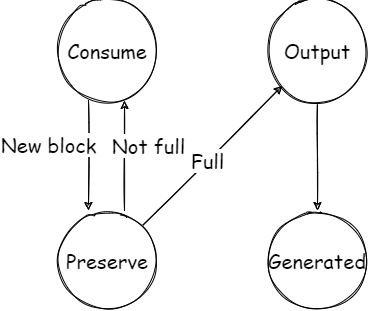

The diagram above was exported from draw.io. Its source (the exported page's mxGraphModel, read from the mxfile embedded in the PNG):
<mxGraphModel dx="1422" dy="857" grid="1" gridSize="10" guides="1" tooltips="1" connect="1" arrows="1" fold="1" page="1" pageScale="1" pageWidth="827" pageHeight="1169" math="0" shadow="0">
  <root>
    <mxCell id="0" />
    <mxCell id="1" parent="0" />
    <mxCell id="HCAY-r3_YxqaHf7jxiEu-5" value="" style="edgeStyle=orthogonalEdgeStyle;rounded=0;orthogonalLoop=1;jettySize=auto;html=1;fontFamily=Comic Sans MS;fontSize=20;sketch=1;" edge="1" parent="1">
      <mxGeometry relative="1" as="geometry">
        <mxPoint x="121" y="350" as="sourcePoint" />
        <mxPoint x="121" y="460" as="targetPoint" />
      </mxGeometry>
    </mxCell>
    <mxCell id="HCAY-r3_YxqaHf7jxiEu-11" value="New block" style="edgeLabel;html=1;align=center;verticalAlign=middle;resizable=0;points=[];fontSize=20;fontFamily=Comic Sans MS;" vertex="1" connectable="0" parent="HCAY-r3_YxqaHf7jxiEu-5">
      <mxGeometry x="-0.2182" y="4" relative="1" as="geometry">
        <mxPoint x="-45" as="offset" />
      </mxGeometry>
    </mxCell>
    <mxCell id="HCAY-r3_YxqaHf7jxiEu-1" value="&lt;font style=&quot;font-size: 20px;&quot; face=&quot;Comic Sans MS&quot;&gt;Consume&lt;/font&gt;" style="ellipse;whiteSpace=wrap;html=1;aspect=fixed;sketch=1;" vertex="1" parent="1">
      <mxGeometry x="90" y="250" width="100" height="100" as="geometry" />
    </mxCell>
    <mxCell id="HCAY-r3_YxqaHf7jxiEu-7" value="" style="edgeStyle=orthogonalEdgeStyle;rounded=0;sketch=1;orthogonalLoop=1;jettySize=auto;html=1;fontFamily=Comic Sans MS;fontSize=20;" edge="1" parent="1" source="HCAY-r3_YxqaHf7jxiEu-2" target="HCAY-r3_YxqaHf7jxiEu-4">
      <mxGeometry relative="1" as="geometry" />
    </mxCell>
    <mxCell id="HCAY-r3_YxqaHf7jxiEu-2" value="&lt;font style=&quot;font-size: 20px;&quot; face=&quot;Comic Sans MS&quot;&gt;Output&lt;/font&gt;" style="ellipse;whiteSpace=wrap;html=1;aspect=fixed;sketch=1;" vertex="1" parent="1">
      <mxGeometry x="300" y="250" width="100" height="100" as="geometry" />
    </mxCell>
    <mxCell id="HCAY-r3_YxqaHf7jxiEu-3" value="&lt;font style=&quot;font-size: 20px;&quot; face=&quot;Comic Sans MS&quot;&gt;Preserve&lt;/font&gt;" style="ellipse;whiteSpace=wrap;html=1;aspect=fixed;sketch=1;" vertex="1" parent="1">
      <mxGeometry x="90" y="460" width="100" height="100" as="geometry" />
    </mxCell>
    <mxCell id="HCAY-r3_YxqaHf7jxiEu-4" value="&lt;font style=&quot;font-size: 20px;&quot; face=&quot;Comic Sans MS&quot;&gt;Generated&lt;/font&gt;" style="ellipse;whiteSpace=wrap;html=1;aspect=fixed;sketch=1;" vertex="1" parent="1">
      <mxGeometry x="300" y="460" width="100" height="100" as="geometry" />
    </mxCell>
    <mxCell id="HCAY-r3_YxqaHf7jxiEu-9" value="" style="endArrow=classic;html=1;rounded=0;sketch=1;fontFamily=Comic Sans MS;fontSize=20;entryX=0;entryY=1;entryDx=0;entryDy=0;" edge="1" parent="1" source="HCAY-r3_YxqaHf7jxiEu-3" target="HCAY-r3_YxqaHf7jxiEu-2">
      <mxGeometry width="50" height="50" relative="1" as="geometry">
        <mxPoint x="550" y="460" as="sourcePoint" />
        <mxPoint x="300" y="300" as="targetPoint" />
      </mxGeometry>
    </mxCell>
    <mxCell id="HCAY-r3_YxqaHf7jxiEu-12" value="Full" style="edgeLabel;html=1;align=center;verticalAlign=middle;resizable=0;points=[];fontSize=20;fontFamily=Comic Sans MS;" vertex="1" connectable="0" parent="HCAY-r3_YxqaHf7jxiEu-9">
      <mxGeometry x="-0.1651" y="1" relative="1" as="geometry">
        <mxPoint x="7" y="-6" as="offset" />
      </mxGeometry>
    </mxCell>
    <mxCell id="HCAY-r3_YxqaHf7jxiEu-10" value="" style="endArrow=classic;html=1;rounded=0;sketch=1;fontFamily=Comic Sans MS;fontSize=20;entryX=0.5;entryY=1;entryDx=0;entryDy=0;" edge="1" parent="1">
      <mxGeometry width="50" height="50" relative="1" as="geometry">
        <mxPoint x="157" y="460" as="sourcePoint" />
        <mxPoint x="157" y="350" as="targetPoint" />
      </mxGeometry>
    </mxCell>
    <mxCell id="HCAY-r3_YxqaHf7jxiEu-14" value="Not full" style="edgeLabel;html=1;align=center;verticalAlign=middle;resizable=0;points=[];fontSize=20;fontFamily=Comic Sans MS;" vertex="1" connectable="0" parent="HCAY-r3_YxqaHf7jxiEu-10">
      <mxGeometry x="0.2" y="-2" relative="1" as="geometry">
        <mxPoint x="21" as="offset" />
      </mxGeometry>
    </mxCell>
  </root>
</mxGraphModel>